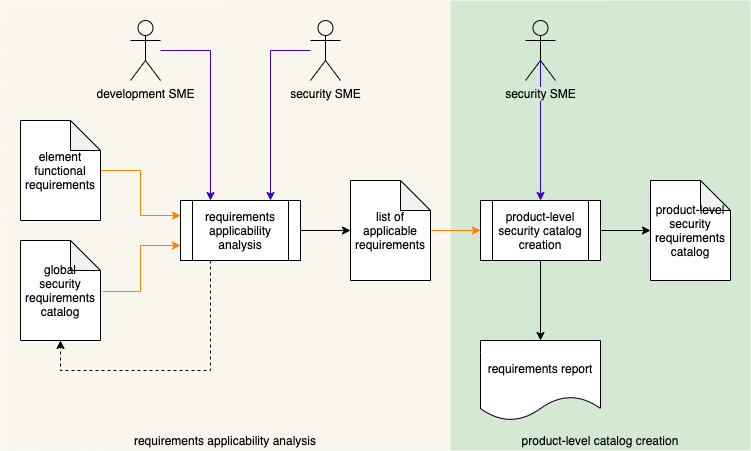

The diagram above was exported from draw.io. Its source (the exported page's mxGraphModel, read from the mxfile embedded in the PNG):
<mxGraphModel dx="1106" dy="997" grid="1" gridSize="10" guides="1" tooltips="1" connect="1" arrows="1" fold="1" page="1" pageScale="1" pageWidth="1100" pageHeight="850" math="0" shadow="0">
  <root>
    <mxCell id="0" />
    <mxCell id="1" parent="0" />
    <mxCell id="T9uYkhnXP1cCb1YAXDwV-2" value="" style="rounded=0;whiteSpace=wrap;html=1;fillColor=#f9f7ed;strokeColor=none;" parent="1" vertex="1">
      <mxGeometry x="180" y="170" width="450" height="450" as="geometry" />
    </mxCell>
    <mxCell id="T9uYkhnXP1cCb1YAXDwV-3" value="" style="rounded=0;whiteSpace=wrap;html=1;strokeColor=none;fillColor=#D5E8D4;" parent="1" vertex="1">
      <mxGeometry x="630" y="170" width="300" height="450" as="geometry" />
    </mxCell>
    <mxCell id="XKbH0hADGiryWMfeD4Mq-1" value="requirements report" style="shape=document;whiteSpace=wrap;html=1;boundedLbl=1;" parent="1" vertex="1">
      <mxGeometry x="660" y="510" width="120" height="80" as="geometry" />
    </mxCell>
    <mxCell id="H5XpePlX6ZwJJM3T6B_w-3" style="edgeStyle=orthogonalEdgeStyle;rounded=0;orthogonalLoop=1;jettySize=auto;html=1;exitX=0.25;exitY=1;exitDx=0;exitDy=0;entryX=0.5;entryY=1;entryDx=0;entryDy=0;entryPerimeter=0;dashed=1;" parent="1" source="XKbH0hADGiryWMfeD4Mq-48" target="H5XpePlX6ZwJJM3T6B_w-1" edge="1">
      <mxGeometry relative="1" as="geometry">
        <Array as="points">
          <mxPoint x="390" y="540" />
          <mxPoint x="240" y="540" />
        </Array>
      </mxGeometry>
    </mxCell>
    <mxCell id="XKbH0hADGiryWMfeD4Mq-39" style="edgeStyle=orthogonalEdgeStyle;rounded=0;orthogonalLoop=1;jettySize=auto;html=1;entryX=0.25;entryY=0;entryDx=0;entryDy=0;fillColor=#6a00ff;strokeColor=#3700CC;" parent="1" source="XKbH0hADGiryWMfeD4Mq-5" target="XKbH0hADGiryWMfeD4Mq-48" edge="1">
      <mxGeometry relative="1" as="geometry" />
    </mxCell>
    <mxCell id="XKbH0hADGiryWMfeD4Mq-5" value="&lt;span style=&quot;background-color: rgb(249 , 247 , 237)&quot;&gt;development SME&lt;/span&gt;" style="shape=umlActor;verticalLabelPosition=bottom;labelBackgroundColor=#ffffff;verticalAlign=top;html=1;outlineConnect=0;fillColor=none;" parent="1" vertex="1">
      <mxGeometry x="310" y="190" width="30" height="60" as="geometry" />
    </mxCell>
    <mxCell id="XKbH0hADGiryWMfeD4Mq-40" style="edgeStyle=orthogonalEdgeStyle;rounded=0;orthogonalLoop=1;jettySize=auto;html=1;entryX=0.75;entryY=0;entryDx=0;entryDy=0;fillColor=#6a00ff;strokeColor=#3700CC;" parent="1" source="XKbH0hADGiryWMfeD4Mq-7" target="XKbH0hADGiryWMfeD4Mq-48" edge="1">
      <mxGeometry relative="1" as="geometry" />
    </mxCell>
    <mxCell id="T9uYkhnXP1cCb1YAXDwV-7" value="" style="edgeStyle=orthogonalEdgeStyle;rounded=0;orthogonalLoop=1;jettySize=auto;html=1;fillColor=#6a00ff;strokeColor=#3700CC;entryX=0.5;entryY=0;entryDx=0;entryDy=0;" parent="1" target="XKbH0hADGiryWMfeD4Mq-11" edge="1">
      <mxGeometry relative="1" as="geometry">
        <Array as="points">
          <mxPoint x="720" y="220" />
        </Array>
        <mxPoint x="720" y="250" as="sourcePoint" />
      </mxGeometry>
    </mxCell>
    <mxCell id="XKbH0hADGiryWMfeD4Mq-7" value="&lt;span style=&quot;background-color: rgb(249 , 247 , 237)&quot;&gt;security SME&lt;/span&gt;" style="shape=umlActor;verticalLabelPosition=bottom;labelBackgroundColor=#ffffff;verticalAlign=top;html=1;outlineConnect=0;fillColor=none;" parent="1" vertex="1">
      <mxGeometry x="490" y="190" width="30" height="60" as="geometry" />
    </mxCell>
    <mxCell id="XKbH0hADGiryWMfeD4Mq-22" style="edgeStyle=orthogonalEdgeStyle;rounded=0;orthogonalLoop=1;jettySize=auto;html=1;entryX=0;entryY=0.25;entryDx=0;entryDy=0;strokeColor=#FF8000;" parent="1" source="XKbH0hADGiryWMfeD4Mq-9" target="XKbH0hADGiryWMfeD4Mq-48" edge="1">
      <mxGeometry relative="1" as="geometry" />
    </mxCell>
    <mxCell id="XKbH0hADGiryWMfeD4Mq-9" value="element functional requirements" style="shape=note;whiteSpace=wrap;html=1;backgroundOutline=1;darkOpacity=0.05;" parent="1" vertex="1">
      <mxGeometry x="200" y="290" width="80" height="100" as="geometry" />
    </mxCell>
    <mxCell id="XKbH0hADGiryWMfeD4Mq-24" style="edgeStyle=orthogonalEdgeStyle;rounded=0;orthogonalLoop=1;jettySize=auto;html=1;entryX=0;entryY=0.5;entryDx=0;entryDy=0;exitX=1;exitY=0.5;exitDx=0;exitDy=0;entryPerimeter=0;" parent="1" source="XKbH0hADGiryWMfeD4Mq-48" target="8ABmSXp1aVmwxvK26rjk-1" edge="1">
      <mxGeometry relative="1" as="geometry">
        <mxPoint x="650" y="390" as="sourcePoint" />
      </mxGeometry>
    </mxCell>
    <mxCell id="XKbH0hADGiryWMfeD4Mq-27" style="edgeStyle=orthogonalEdgeStyle;rounded=0;orthogonalLoop=1;jettySize=auto;html=1;entryX=0;entryY=0.5;entryDx=0;entryDy=0;entryPerimeter=0;" parent="1" source="XKbH0hADGiryWMfeD4Mq-11" target="XKbH0hADGiryWMfeD4Mq-12" edge="1">
      <mxGeometry relative="1" as="geometry" />
    </mxCell>
    <mxCell id="XKbH0hADGiryWMfeD4Mq-54" style="edgeStyle=orthogonalEdgeStyle;rounded=0;orthogonalLoop=1;jettySize=auto;html=1;entryX=0.5;entryY=0;entryDx=0;entryDy=0;exitX=0.5;exitY=1;exitDx=0;exitDy=0;" parent="1" source="XKbH0hADGiryWMfeD4Mq-11" target="XKbH0hADGiryWMfeD4Mq-1" edge="1">
      <mxGeometry relative="1" as="geometry" />
    </mxCell>
    <mxCell id="XKbH0hADGiryWMfeD4Mq-11" value="product-level security catalog&lt;br&gt;creation" style="shape=process;whiteSpace=wrap;html=1;backgroundOutline=1;" parent="1" vertex="1">
      <mxGeometry x="660" y="370" width="120" height="60" as="geometry" />
    </mxCell>
    <mxCell id="XKbH0hADGiryWMfeD4Mq-12" value="product-level security requirements catalog" style="shape=note;whiteSpace=wrap;html=1;backgroundOutline=1;darkOpacity=0.05;" parent="1" vertex="1">
      <mxGeometry x="830" y="350" width="80" height="100" as="geometry" />
    </mxCell>
    <mxCell id="XKbH0hADGiryWMfeD4Mq-48" value="requirements applicability&lt;br&gt;analysis" style="shape=process;whiteSpace=wrap;html=1;backgroundOutline=1;" parent="1" vertex="1">
      <mxGeometry x="360" y="370" width="120" height="60" as="geometry" />
    </mxCell>
    <mxCell id="H5XpePlX6ZwJJM3T6B_w-2" style="edgeStyle=orthogonalEdgeStyle;rounded=0;orthogonalLoop=1;jettySize=auto;html=1;exitX=1.025;exitY=0.51;exitDx=0;exitDy=0;exitPerimeter=0;entryX=0;entryY=0.75;entryDx=0;entryDy=0;strokeColor=#FF8000;" parent="1" source="H5XpePlX6ZwJJM3T6B_w-1" target="XKbH0hADGiryWMfeD4Mq-48" edge="1">
      <mxGeometry relative="1" as="geometry" />
    </mxCell>
    <mxCell id="H5XpePlX6ZwJJM3T6B_w-1" value="global&lt;br&gt;security requirements catalog" style="shape=note;whiteSpace=wrap;html=1;backgroundOutline=1;darkOpacity=0.05;" parent="1" vertex="1">
      <mxGeometry x="200" y="410" width="80" height="100" as="geometry" />
    </mxCell>
    <mxCell id="T9uYkhnXP1cCb1YAXDwV-4" value="requirements applicability analysis" style="text;html=1;strokeColor=none;fillColor=none;align=center;verticalAlign=middle;whiteSpace=wrap;rounded=0;" parent="1" vertex="1">
      <mxGeometry x="180" y="600" width="450" height="20" as="geometry" />
    </mxCell>
    <mxCell id="T9uYkhnXP1cCb1YAXDwV-5" value="product-level catalog creation" style="text;html=1;strokeColor=none;fillColor=none;align=center;verticalAlign=middle;whiteSpace=wrap;rounded=0;" parent="1" vertex="1">
      <mxGeometry x="630" y="600" width="300" height="20" as="geometry" />
    </mxCell>
    <mxCell id="8ABmSXp1aVmwxvK26rjk-2" style="edgeStyle=orthogonalEdgeStyle;rounded=0;orthogonalLoop=1;jettySize=auto;html=1;entryX=0;entryY=0.5;entryDx=0;entryDy=0;strokeColor=#FF8000;" parent="1" source="8ABmSXp1aVmwxvK26rjk-1" target="XKbH0hADGiryWMfeD4Mq-11" edge="1">
      <mxGeometry relative="1" as="geometry" />
    </mxCell>
    <mxCell id="8ABmSXp1aVmwxvK26rjk-1" value="list of applicable requirements" style="shape=note;whiteSpace=wrap;html=1;backgroundOutline=1;darkOpacity=0.05;" parent="1" vertex="1">
      <mxGeometry x="530" y="350" width="80" height="100" as="geometry" />
    </mxCell>
    <mxCell id="vc7AVv7h6INl57xTox3g-1" value="&lt;span style=&quot;background-color: rgb(213 , 232 , 212)&quot;&gt;security SME&lt;/span&gt;" style="shape=umlActor;verticalLabelPosition=bottom;labelBackgroundColor=#ffffff;verticalAlign=top;html=1;outlineConnect=0;fillColor=none;" parent="1" vertex="1">
      <mxGeometry x="705" y="190" width="30" height="60" as="geometry" />
    </mxCell>
  </root>
</mxGraphModel>